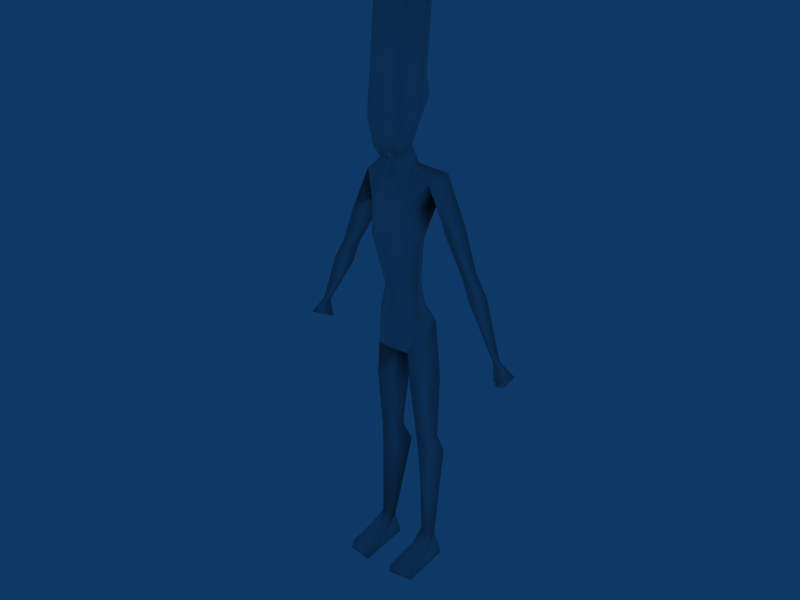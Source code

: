 # Source: chef_carl.blend  (saved by Blender 2.49.2; exported with 4.5.12 LTS)
import bpy
from mathutils import Matrix  # noqa: F401  (used for matrix-valued properties, if any)

bpy.ops.wm.read_factory_settings(use_empty=True)
scene = bpy.context.scene
scene.name = 'Scene'

# ---- collections
col_collection_1 = bpy.data.collections.new('Collection 1'); scene.collection.children.link(col_collection_1)

# ---- world
world_world = bpy.data.worlds.new('World'); scene.world = world_world
world_world.color = (0.05656, 0.2208, 0.4)
world_world.use_sun_shadow = False
world_world.sun_shadow_jitter_overblur = 0.0
world_world.cycles.sampling_method = 'MANUAL'
world_world.cycles.sample_map_resolution = 256

# ---- meshes
me_cylinder_003 = bpy.data.meshes.new('Cylinder.003')
me_cylinder_003.from_pydata([(0.517, 0.6152, 6.336), (-0.517, 0.6152, 6.336), (0.4728, -0.5945, 5.613), (-0.4728, -0.5945, 5.613), (0.5052, 0.9886, 7.901), (-0.5052, 0.9886, 7.901), (0.6687, -0.5348, 7.954), (-0.6687, -0.5348, 7.954), (5.558e-07, -0.7555, 5.375), (0.6306, -0.03646, 5.802), (-0.6306, -0.03646, 5.802), (5.558e-07, 0.8038, 6.263), (0.9696, 0.2184, 8.188), (-0.9696, 0.2184, 8.188), (5.558e-07, -0.6843, 8.243), (5.558e-07, 1.279, 7.986), (0.6978, -0.649, 6.634), (-0.6978, -0.649, 6.634), (0.6404, 0.9807, 7.226), (-0.6404, 0.9807, 7.226), (5.558e-07, -0.1106, 5.497), (1.025, 0.07235, 7.035), (-1.025, 0.07235, 7.035), (5.558e-07, -0.9764, 6.49), (5.558e-07, 1.251, 7.254), (3.85, 0.6531, -1.669), (-3.85, 0.6531, -1.669), (4.017, 0.4695, -1.592), (-4.017, 0.4695, -1.592), (4.078, 0.7203, -1.564), (-4.078, 0.7203, -1.564), (4.573, 0.9577, -2.124), (-4.573, 0.9577, -2.124), (4.375, 0.1452, -2.215), (-4.375, 0.1452, -2.215), (3.834, 0.74, -2.463), (-3.834, 0.74, -2.463), (4.372, 0.6143, -2.489), (-4.372, 0.6143, -2.489), (1.072, 0.4436, -10.65), (-1.072, 0.4436, -10.65), (0.6639, 0.2902, -10.95), (-0.6639, 0.2902, -10.95), (1.432, 0.2902, -10.95), (-1.432, 0.2902, -10.95), (0.6832, 0.7513, -10.51), (-0.6832, 0.7513, -10.51), (0.5585, -1.058, -11.33), (-0.5585, -1.058, -11.33), (1.528, -0.9052, -11.33), (-1.528, -0.9052, -11.33), (1.268, 0.8324, -10.49), (-1.268, 0.8324, -10.49), (0.7132, 1.13, -11.64), (-0.7132, 1.13, -11.64), (0.5673, -1.113, -11.63), (-0.5673, -1.113, -11.63), (1.537, -0.9608, -11.63), (-1.537, -0.9608, -11.63), (1.382, 1.13, -11.64), (-1.382, 1.13, -11.64), (1.896e-08, 0.6537, 5.686), (0.0, -0.01559, 5.32), (0.3352, 0.2074, 5.376), (-0.3352, 0.2074, 5.376), (0.3218, 0.4661, 5.547), (-0.3218, 0.4661, 5.547), (0.0, 0.8504, 4.835), (0.777, -0.3595, 3.593), (-0.777, -0.3595, 3.593), (0.0, -0.4107, 4.709), (-1.687e-17, -0.3101, -2.046), (-1.048, -0.0617, 2.137), (0.6566, 0.7549, 2.137), (-0.6566, 0.7549, 2.137), (-0.9053, 0.2164, -0.8422), (-0.5672, 0.9553, -0.5351), (0.7669, -0.1298, -3.459), (-0.7669, -0.1298, -3.459), (0.06592, 0.8709, -3.529), (-0.06592, 0.8709, -3.529), (1.223, 1.067, -3.413), (-1.223, 1.067, -3.413), (0.1865, 1.168, -6.804), (-0.1865, 1.168, -6.804), (1.276, 1.319, -6.802), (-1.276, 1.319, -6.802), (0.8865, 0.2767, -6.871), (-0.8865, 0.2767, -6.871), (0.0, 0.8771, -1.745), (0.6728, -0.1483, -2.112), (-0.6728, -0.1483, -2.112), (0.9684, 1.09, -1.144), (-0.9684, 1.09, -1.144), (0.3917, 0.907, -5.794), (-0.3917, 0.907, -5.794), (1.15, 1.079, -5.721), (-1.15, 1.079, -5.721), (0.3971, 0.9554, -6.188), (-0.3971, 0.9554, -6.188), (0.8474, 0.2004, -5.972), (-0.8474, 0.2004, -5.972), (1.101, 1.121, -6.135), (-1.101, 1.121, -6.135), (0.4835, 0.1537, 4.793), (-0.4835, 0.1537, 4.793), (0.4701, 0.6806, 4.848), (-0.4701, 0.6806, 4.848), (2.678, 0.7302, 0.272), (-2.678, 0.7302, 0.272), (3.295, 0.9143, 0.5769), (-3.295, 0.9143, 0.5769), (3.127, 0.2266, 0.4999), (-3.127, 0.2266, 0.4999), (2.093, 0.153, 2.798), (-2.093, 0.153, 2.798), (1.574, 0.7455, 2.501), (-1.574, 0.7455, 2.501), (2.297, 0.9615, 2.858), (-2.297, 0.9615, 2.858), (1.131, 0.8733, 3.533), (-1.131, 0.8733, 3.533), (1.334, 0.09296, 4.45), (-1.334, 0.09296, 4.45), (1.458, 0.9959, 4.658), (-1.458, 0.9959, 4.658), (2.326, 0.7147, 1.185), (-2.326, 0.7147, 1.185), (2.839, 0.866, 1.421), (-2.839, 0.866, 1.421), (2.389, 0.7147, 1.071), (-2.389, 0.7147, 1.071), (2.755, 0.3012, 1.262), (-2.755, 0.3012, 1.262), (2.902, 0.866, 1.307), (-2.902, 0.866, 1.307), (0.5672, 0.9553, -0.5351), (0.9053, 0.2164, -0.8422), (-3.182e-05, -0.4239, -0.9516), (1.048, -0.0617, 2.137), (-0.0009252, -0.6841, 2.137), (0.7415, 0.2737, 0.07586), (0.465, 0.8163, 0.407), (0.0009901, -0.2233, -0.1161), (-0.7332, 0.2825, 0.07591), (-0.4464, 0.8217, 0.4071), (-3.281e-05, 1.367, -1.099), (5.558e-07, 0.5959, 11.03), (5.558e-07, 1.553, 10.92), (5.558e-07, -0.4095, 10.99), (-0.9696, 0.4933, 10.97), (0.9696, 0.4933, 10.97), (-0.6687, -0.26, 10.91), (0.6687, -0.26, 10.91), (-0.5052, 1.263, 10.9), (0.5052, 1.263, 10.9)], [], [(9, 2, 8, 20), (8, 3, 10, 20), (9, 0, 18, 21), (19, 1, 10, 22), (18, 4, 12, 21), (13, 5, 19, 22), (12, 6, 16, 21), (17, 7, 13, 22), (16, 2, 9, 21), (10, 3, 17, 22), (8, 2, 16, 23), (17, 3, 8, 23), (16, 6, 14, 23), (14, 7, 17, 23), (15, 4, 18, 24), (19, 5, 15, 24), (18, 0, 11, 24), (11, 1, 19, 24), (35, 37, 33), (34, 38, 36), (33, 37, 31), (32, 38, 34), (31, 37, 35), (36, 38, 32), (27, 33, 31, 29), (32, 34, 28, 30), (25, 35, 33, 27), (34, 36, 26, 28), (25, 29, 31, 35), (32, 30, 26, 36), (39, 41, 47), (48, 42, 40), (43, 39, 49), (50, 40, 44), (39, 47, 49), (50, 48, 40), (39, 43, 51), (52, 44, 40), (41, 39, 45), (46, 40, 42), (41, 45, 53), (54, 46, 42), (47, 41, 55), (56, 42, 48), (41, 53, 55), (56, 54, 42), (43, 49, 57), (58, 50, 44), (43, 59, 51), (52, 60, 44), (57, 59, 43), (44, 60, 58), (51, 59, 53, 45), (54, 60, 52, 46), (57, 49, 47, 55), (48, 50, 58, 56), (59, 57, 55, 53), (56, 58, 60, 54), (61, 65, 106, 67), (61, 67, 107, 66), (70, 104, 63, 62), (64, 105, 70, 62), (104, 106, 65, 63), (66, 107, 105, 64), (120, 73, 67), (67, 74, 121), (124, 120, 67, 106), (67, 121, 125, 107), (68, 104, 70), (70, 105, 69), (139, 68, 140), (140, 69, 72), (68, 70, 140), (140, 70, 69), (68, 120, 122), (123, 121, 69), (104, 68, 122), (123, 69, 105), (120, 68, 139), (72, 69, 121), (120, 139, 73), (74, 72, 121), (90, 137, 138), (138, 75, 91), (92, 137, 90), (91, 75, 93), (92, 136, 137), (75, 76, 93), (90, 138, 71), (71, 138, 91), (90, 71, 89), (89, 71, 91), (92, 146, 136), (76, 146, 93), (92, 89, 146), (146, 89, 93), (81, 96, 94, 79), (95, 97, 82, 80), (92, 81, 79, 89), (80, 82, 93, 89), (77, 90, 89, 79), (89, 91, 78, 80), (100, 77, 79, 94), (80, 78, 101, 95), (81, 92, 90, 77), (91, 93, 82, 78), (96, 81, 77, 100), (78, 82, 97, 101), (85, 51, 45, 83), (46, 52, 86, 84), (102, 85, 83, 98), (84, 86, 103, 99), (87, 100, 98, 83), (99, 101, 88, 84), (39, 87, 83, 45), (84, 88, 40, 46), (85, 102, 100, 87), (101, 103, 86, 88), (87, 39, 51, 85), (88, 86, 52, 40), (102, 96, 100), (101, 97, 103), (102, 98, 94, 96), (95, 99, 103, 97), (100, 94, 98), (99, 95, 101), (122, 124, 106, 104), (107, 125, 123, 105), (25, 108, 110, 29), (26, 30, 111, 109), (134, 110, 108, 130), (109, 111, 135, 131), (112, 132, 130, 108), (131, 133, 113, 109), (108, 25, 27, 112), (109, 113, 28, 26), (110, 134, 132, 112), (133, 135, 111, 113), (29, 110, 112, 27), (113, 111, 30, 28), (118, 128, 126, 116), (127, 129, 119, 117), (124, 118, 116, 120), (117, 119, 125, 121), (114, 122, 120, 116), (121, 123, 115, 117), (132, 114, 116, 126), (117, 115, 133, 127), (118, 124, 122, 114), (123, 125, 119, 115), (128, 118, 114, 132), (115, 119, 129, 133), (134, 130, 126, 128), (127, 131, 135, 129), (132, 126, 130), (131, 127, 133), (134, 128, 132), (133, 129, 135), (136, 142, 141, 137), (142, 73, 139, 141), (137, 141, 143, 138), (141, 139, 140, 143), (138, 143, 144, 75), (143, 140, 72, 144), (75, 144, 145, 76), (144, 72, 74, 145), (73, 142, 145, 74), (142, 136, 76, 145), (136, 146, 76), (73, 74, 67), (9, 20, 62, 63), (0, 9, 63, 65), (0, 65, 61, 11), (1, 11, 61, 66), (1, 66, 64, 10), (10, 64, 62, 20), (15, 5, 154, 148), (4, 15, 148, 155), (7, 14, 149, 152), (14, 6, 153, 149), (13, 7, 152, 150), (6, 12, 151, 153), (5, 13, 150, 154), (12, 4, 155, 151), (151, 155, 148, 147), (148, 154, 150, 147), (149, 153, 151, 147), (150, 152, 149, 147)])
me_cylinder_003.polygons.foreach_set('use_smooth', [True] * 188)
_uv = me_cylinder_003.uv_layers.new(name='UVTex')
_uv.uv.foreach_set('vector', [0.7686, 0.04996, 0.7219, 0.07273, 0.6961, 0.0708, 0.6961, 0.01932, 0.6961, 0.0708, 0.6703, 0.07273, 0.6235, 0.04996, 0.6961, 0.01932, 0.7686, 0.04996, 0.8437, 0.08169, 0.8758, 0.1601, 0.8005, 0.1545, 0.5164, 0.1601, 0.5484, 0.08169, 0.6235, 0.04996, 0.5917, 0.1545, 0.8758, 0.1601, 0.8906, 0.215, 0.8157, 0.2445, 0.8005, 0.1545, 0.5765, 0.2445, 0.5015, 0.215, 0.5164, 0.1601, 0.5917, 0.1545, 0.8157, 0.2445, 0.7495, 0.2264, 0.7437, 0.1317, 0.8005, 0.1545, 0.6485, 0.1317, 0.6427, 0.2264, 0.5765, 0.2445, 0.5917, 0.1545, 0.7437, 0.1317, 0.7219, 0.07273, 0.7686, 0.04996, 0.8005, 0.1545, 0.6235, 0.04996, 0.6703, 0.07273, 0.6485, 0.1317, 0.5917, 0.1545, 0.6961, 0.0708, 0.7219, 0.07273, 0.7437, 0.1317, 0.6961, 0.1257, 0.6485, 0.1317, 0.6703, 0.07273, 0.6961, 0.0708, 0.6961, 0.1257, 0.7437, 0.1317, 0.7495, 0.2264, 0.6961, 0.2491, 0.6961, 0.1257, 0.6961, 0.2491, 0.6427, 0.2264, 0.6485, 0.1317, 0.6961, 0.1257, 0.9428, 0.2187, 0.8906, 0.215, 0.8758, 0.1601, 0.9352, 0.1516, 0.5164, 0.1601, 0.5015, 0.215, 0.4493, 0.2187, 0.457, 0.1516, 0.8758, 0.1601, 0.8437, 0.08169, 0.8915, 0.05833, 0.9352, 0.1516, 0.5007, 0.05833, 0.5484, 0.08169, 0.5164, 0.1601, 0.457, 0.1516, 0.1334, 0.6234, 0.1723, 0.6253, 0.1646, 0.6456, 0.1791, 0.5638, 0.1715, 0.5435, 0.2104, 0.5415, 0.1646, 0.6456, 0.1723, 0.6253, 0.1799, 0.6459, 0.1639, 0.564, 0.1715, 0.5435, 0.1791, 0.5638, 0.1799, 0.6459, 0.1723, 0.6253, 0.2094, 0.6234, 0.1343, 0.5415, 0.1715, 0.5435, 0.1639, 0.564, 0.1646, 0.6841, 0.1646, 0.6456, 0.1799, 0.6459, 0.1828, 0.6784, 0.1639, 0.564, 0.1791, 0.5638, 0.1792, 0.6022, 0.161, 0.5966, 0.1427, 0.6878, 0.1334, 0.6234, 0.1646, 0.6456, 0.1646, 0.6841, 0.1791, 0.5638, 0.2104, 0.5415, 0.2011, 0.6059, 0.1792, 0.6022, 0.2016, 0.6802, 0.1828, 0.6784, 0.1799, 0.6459, 0.2094, 0.6234, 0.1639, 0.564, 0.161, 0.5966, 0.1422, 0.5984, 0.1343, 0.5415, 0.3663, 0.2266, 0.3743, 0.2075, 0.4172, 0.2086, 0.3328, 0.4137, 0.3773, 0.4126, 0.3855, 0.4323, 0.3793, 0.2411, 0.3663, 0.2266, 0.4186, 0.2321, 0.3313, 0.438, 0.3855, 0.4323, 0.372, 0.4474, 0.3663, 0.2266, 0.4172, 0.2086, 0.4186, 0.2321, 0.3313, 0.438, 0.3328, 0.4137, 0.3855, 0.4323, 0.3663, 0.2266, 0.3793, 0.2411, 0.3513, 0.2365, 0.401, 0.4426, 0.372, 0.4474, 0.3855, 0.4323, 0.3743, 0.2075, 0.3663, 0.2266, 0.3515, 0.2154, 0.4009, 0.4208, 0.3855, 0.4323, 0.3773, 0.4126, 0.3743, 0.2075, 0.3515, 0.2154, 0.3542, 0.1727, 0.398, 0.3765, 0.4009, 0.4208, 0.3773, 0.4126, 0.4172, 0.2086, 0.3743, 0.2075, 0.4283, 0.2005, 0.3213, 0.4053, 0.3773, 0.4126, 0.3328, 0.4137, 0.3743, 0.2075, 0.3542, 0.1727, 0.4283, 0.2005, 0.3213, 0.4053, 0.398, 0.3765, 0.3773, 0.4126, 0.3793, 0.2411, 0.4186, 0.2321, 0.4283, 0.238, 0.3213, 0.4442, 0.3313, 0.438, 0.372, 0.4474, 0.3793, 0.2411, 0.3662, 0.2794, 0.3513, 0.2365, 0.401, 0.4426, 0.3856, 0.4871, 0.372, 0.4474, 0.4283, 0.238, 0.3662, 0.2794, 0.3793, 0.2411, 0.372, 0.4474, 0.3856, 0.4871, 0.3213, 0.4442, 0.3513, 0.2365, 0.3662, 0.2794, 0.3416, 0.2855, 0.3296, 0.2419, 0.4111, 0.4933, 0.3856, 0.4871, 0.401, 0.4426, 0.4236, 0.4482, 0.4283, 0.238, 0.4186, 0.2321, 0.4172, 0.2086, 0.4283, 0.2005, 0.3328, 0.4137, 0.3313, 0.438, 0.3213, 0.4442, 0.3213, 0.4053, 0.3662, 0.2794, 0.3907, 0.355, 0.3564, 0.3693, 0.3416, 0.2855, 0.3958, 0.5801, 0.3602, 0.5653, 0.3856, 0.4871, 0.4111, 0.4933, 0.09069, 0.4764, 0.06529, 0.4691, 0.0514, 0.4262, 0.07946, 0.4185, 0.09069, 0.4764, 0.07946, 0.4185, 0.1118, 0.4086, 0.1203, 0.4677, 0.1938, 0.4068, 0.2326, 0.4312, 0.2111, 0.4707, 0.1804, 0.4595, 0.1451, 0.4586, 0.1482, 0.4089, 0.1938, 0.4068, 0.1804, 0.4595, 0.2326, 0.4312, 0.2542, 0.4528, 0.227, 0.4842, 0.2111, 0.4707, 0.1203, 0.4677, 0.1118, 0.4086, 0.1482, 0.4089, 0.1451, 0.4586, 0.0214, 0.3468, 0.04687, 0.2779, 0.07946, 0.4185, 0.07946, 0.4185, 0.1111, 0.2811, 0.1256, 0.3416, 0.0, 0.405, 0.0214, 0.3468, 0.07946, 0.4185, 0.0514, 0.4262, 0.07946, 0.4185, 0.1256, 0.3416, 0.1294, 0.3655, 0.1118, 0.4086, 0.2416, 0.3536, 0.2326, 0.4312, 0.1938, 0.4068, 0.1938, 0.4068, 0.1482, 0.4089, 0.1687, 0.3453, 0.261, 0.2836, 0.2416, 0.3536, 0.2085, 0.2835, 0.2085, 0.2835, 0.1687, 0.3453, 0.1535, 0.2826, 0.2416, 0.3536, 0.1938, 0.4068, 0.2085, 0.2835, 0.2085, 0.2835, 0.1938, 0.4068, 0.1687, 0.3453, 0.2416, 0.3536, 0.3052, 0.3486, 0.2744, 0.3974, 0.1424, 0.3659, 0.1256, 0.3416, 0.1687, 0.3453, 0.2326, 0.4312, 0.2416, 0.3536, 0.2744, 0.3974, 0.1424, 0.3659, 0.1687, 0.3453, 0.1482, 0.4089, 0.3052, 0.3486, 0.2416, 0.3536, 0.261, 0.2836, 0.1535, 0.2826, 0.1687, 0.3453, 0.1256, 0.3416, 0.3052, 0.3486, 0.261, 0.2836, 0.3038, 0.2774, 0.1111, 0.2811, 0.1535, 0.2826, 0.1256, 0.3416, 0.2472, 0.05734, 0.2639, 0.1215, 0.209, 0.1124, 0.209, 0.1124, 0.152, 0.1143, 0.1798, 0.05206, 0.3068, 0.107, 0.2639, 0.1215, 0.2472, 0.05734, 0.1798, 0.05206, 0.152, 0.1143, 0.1114, 0.09096, 0.3068, 0.107, 0.3009, 0.1421, 0.2639, 0.1215, 0.152, 0.1143, 0.1074, 0.1305, 0.1114, 0.09096, 0.2472, 0.05734, 0.209, 0.1124, 0.2131, 0.0599, 0.2131, 0.0599, 0.209, 0.1124, 0.1798, 0.05206, 0.2472, 0.05734, 0.2131, 0.0599, 0.2178, 0.0, 0.2178, 0.0, 0.2131, 0.0599, 0.1798, 0.05206, 0.02438, 0.1162, 0.06901, 0.1079, 0.0495, 0.1431, 0.1074, 0.1305, 0.06901, 0.1079, 0.1114, 0.09096, 0.02438, 0.1162, 0.0588, 0.07256, 0.06901, 0.1079, 0.06901, 0.1079, 0.0588, 0.07256, 0.1114, 0.09096, 0.8247, 0.8374, 0.6664, 0.8423, 0.6617, 0.7959, 0.8164, 0.7717, 0.6591, 0.742, 0.665, 0.6957, 0.8231, 0.7037, 0.813, 0.7693, 0.9771, 0.8316, 0.8247, 0.8374, 0.8164, 0.7717, 0.9392, 0.7717, 0.813, 0.7693, 0.8231, 0.7037, 0.9753, 0.7125, 0.9358, 0.7717, 0.8246, 0.9066, 0.9145, 0.9089, 0.937, 0.9798, 0.8156, 0.9743, 0.9393, 0.5635, 0.9149, 0.634, 0.8249, 0.6345, 0.8178, 0.5666, 0.654, 0.9008, 0.8246, 0.9066, 0.8156, 0.9743, 0.6616, 0.9504, 0.8178, 0.5666, 0.8249, 0.6345, 0.6542, 0.637, 0.6632, 0.5876, 0.8247, 0.8374, 0.9771, 0.8316, 0.9145, 0.9089, 0.8246, 0.9066, 0.9149, 0.634, 0.9753, 0.7125, 0.8231, 0.7037, 0.8249, 0.6345, 0.6664, 0.8423, 0.8247, 0.8374, 0.8246, 0.9066, 0.654, 0.9008, 0.8249, 0.6345, 0.8231, 0.7037, 0.665, 0.6957, 0.6542, 0.637, 0.5827, 0.8374, 0.361, 0.8645, 0.3529, 0.8291, 0.5886, 0.7822, 0.3512, 0.7028, 0.3603, 0.6675, 0.5812, 0.6989, 0.5856, 0.7543, 0.6347, 0.8412, 0.5827, 0.8374, 0.5886, 0.7822, 0.6361, 0.7955, 0.5856, 0.7543, 0.5812, 0.6989, 0.6333, 0.6961, 0.6334, 0.7419, 0.593, 0.9025, 0.654, 0.9008, 0.6351, 0.9507, 0.593, 0.9731, 0.6367, 0.5867, 0.6542, 0.637, 0.5932, 0.6341, 0.5952, 0.5635, 0.3497, 0.8897, 0.593, 0.9025, 0.593, 0.9731, 0.3566, 0.9166, 0.5952, 0.5635, 0.5932, 0.6341, 0.3497, 0.6422, 0.3573, 0.6154, 0.5827, 0.8374, 0.6347, 0.8412, 0.654, 0.9008, 0.593, 0.9025, 0.6542, 0.637, 0.6333, 0.6961, 0.5812, 0.6989, 0.5932, 0.6341, 0.593, 0.9025, 0.3497, 0.8897, 0.361, 0.8645, 0.5827, 0.8374, 0.5932, 0.6341, 0.5812, 0.6989, 0.3603, 0.6675, 0.3497, 0.6422, 0.6347, 0.8412, 0.6664, 0.8423, 0.654, 0.9008, 0.6542, 0.637, 0.665, 0.6957, 0.6333, 0.6961, 0.6347, 0.8412, 0.6361, 0.7955, 0.6617, 0.7959, 0.6664, 0.8423, 0.6591, 0.742, 0.6334, 0.7419, 0.6333, 0.6961, 0.665, 0.6957, 0.654, 0.9008, 0.6616, 0.9504, 0.6351, 0.9507, 0.6367, 0.5867, 0.6632, 0.5876, 0.6542, 0.637, 0.2744, 0.3974, 0.3068, 0.4346, 0.2542, 0.4528, 0.2326, 0.4312, 0.1118, 0.4086, 0.1294, 0.3655, 0.1424, 0.3659, 0.1482, 0.4089, 0.2853, 0.613, 0.3171, 0.7326, 0.2789, 0.736, 0.269, 0.6158, 0.05702, 0.6086, 0.07333, 0.6114, 0.06345, 0.7317, 0.02532, 0.7282, 0.2783, 0.7821, 0.2789, 0.736, 0.3171, 0.7326, 0.313, 0.7823, 0.02532, 0.7282, 0.06345, 0.7317, 0.06406, 0.7777, 0.02937, 0.778, 0.2429, 0.7361, 0.2426, 0.7832, 0.208, 0.7808, 0.2051, 0.7323, 0.1344, 0.7765, 0.09982, 0.7789, 0.09952, 0.7318, 0.1372, 0.728, 0.2051, 0.7323, 0.2357, 0.6133, 0.2519, 0.6159, 0.2429, 0.7361, 0.1372, 0.728, 0.09952, 0.7318, 0.09044, 0.6115, 0.1067, 0.6089, 0.2789, 0.736, 0.2783, 0.7821, 0.2426, 0.7832, 0.2429, 0.7361, 0.09982, 0.7789, 0.06406, 0.7777, 0.06345, 0.7317, 0.09952, 0.7318, 0.269, 0.6158, 0.2789, 0.736, 0.2429, 0.7361, 0.2519, 0.6159, 0.09952, 0.7318, 0.06345, 0.7317, 0.07333, 0.6114, 0.09044, 0.6115, 0.2818, 0.8801, 0.2785, 0.7899, 0.3135, 0.7898, 0.3275, 0.8754, 0.02883, 0.7854, 0.06389, 0.7855, 0.06055, 0.8757, 0.01492, 0.871, 0.2848, 0.9903, 0.2818, 0.8801, 0.3275, 0.8754, 0.3275, 0.939, 0.01492, 0.871, 0.06055, 0.8757, 0.05757, 0.9859, 0.01492, 0.9346, 0.2362, 0.881, 0.232, 0.9827, 0.1801, 0.9364, 0.1897, 0.873, 0.1623, 0.9321, 0.1104, 0.9783, 0.1062, 0.8767, 0.1526, 0.8686, 0.2426, 0.7832, 0.2362, 0.881, 0.1897, 0.873, 0.2073, 0.7881, 0.1526, 0.8686, 0.1062, 0.8767, 0.09982, 0.7789, 0.1351, 0.7837, 0.2818, 0.8801, 0.2848, 0.9903, 0.232, 0.9827, 0.2362, 0.881, 0.1104, 0.9783, 0.05757, 0.9859, 0.06055, 0.8757, 0.1062, 0.8767, 0.2785, 0.7899, 0.2818, 0.8801, 0.2362, 0.881, 0.2426, 0.7832, 0.1062, 0.8767, 0.06055, 0.8757, 0.06389, 0.7855, 0.09982, 0.7789, 0.2783, 0.7821, 0.313, 0.7823, 0.3135, 0.7898, 0.2785, 0.7899, 0.02883, 0.7854, 0.02937, 0.778, 0.06406, 0.7777, 0.06389, 0.7855, 0.2426, 0.7832, 0.2073, 0.7881, 0.208, 0.7808, 0.1344, 0.7765, 0.1351, 0.7837, 0.09982, 0.7789, 0.2783, 0.7821, 0.2785, 0.7899, 0.2426, 0.7832, 0.09982, 0.7789, 0.06389, 0.7855, 0.06406, 0.7777, 0.3009, 0.1421, 0.2947, 0.189, 0.2602, 0.1721, 0.2639, 0.1215, 0.2947, 0.189, 0.3038, 0.2774, 0.261, 0.2836, 0.2602, 0.1721, 0.2639, 0.1215, 0.2602, 0.1721, 0.2062, 0.162, 0.209, 0.1124, 0.2602, 0.1721, 0.261, 0.2836, 0.2085, 0.2835, 0.2062, 0.162, 0.209, 0.1124, 0.2062, 0.162, 0.1492, 0.1683, 0.152, 0.1143, 0.2062, 0.162, 0.2085, 0.2835, 0.1535, 0.2826, 0.1492, 0.1683, 0.152, 0.1143, 0.1492, 0.1683, 0.111, 0.1859, 0.1074, 0.1305, 0.1492, 0.1683, 0.1535, 0.2826, 0.1111, 0.2811, 0.111, 0.1859, 0.04687, 0.2779, 0.06041, 0.1892, 0.111, 0.1859, 0.1111, 0.2811, 0.06041, 0.1892, 0.0495, 0.1431, 0.1074, 0.1305, 0.111, 0.1859, 0.0495, 0.1431, 0.06901, 0.1079, 0.1074, 0.1305, 0.04687, 0.2779, 0.1111, 0.2811, 0.07946, 0.4185, 0.1972, 0.5071, 0.1782, 0.472, 0.1804, 0.4595, 0.2111, 0.4707, 0.2411, 0.5305, 0.1972, 0.5071, 0.2111, 0.4707, 0.227, 0.4842, 0.05358, 0.5156, 0.06529, 0.4691, 0.09069, 0.4764, 0.0845, 0.5159, 0.1139, 0.525, 0.0845, 0.5159, 0.09069, 0.4764, 0.1203, 0.4677, 0.1139, 0.525, 0.1203, 0.4677, 0.1451, 0.4586, 0.152, 0.5003, 0.152, 0.5003, 0.1451, 0.4586, 0.1804, 0.4595, 0.1782, 0.472, 0.4493, 0.2187, 0.5015, 0.215, 0.4839, 0.4804, 0.4319, 0.4812, 0.8906, 0.215, 0.9428, 0.2187, 0.9603, 0.4812, 0.9083, 0.4804, 0.6427, 0.2264, 0.6961, 0.2491, 0.6961, 0.4813, 0.6353, 0.476, 0.6961, 0.2491, 0.7495, 0.2264, 0.7568, 0.476, 0.6961, 0.4813, 0.5765, 0.2445, 0.6427, 0.2264, 0.6353, 0.476, 0.5639, 0.4843, 0.7495, 0.2264, 0.8157, 0.2445, 0.8283, 0.4843, 0.7568, 0.476, 0.5015, 0.215, 0.5765, 0.2445, 0.5639, 0.4843, 0.4839, 0.4804, 0.8157, 0.2445, 0.8906, 0.215, 0.9083, 0.4804, 0.8283, 0.4843, 0.3569, 0.004127, 0.4259, 0.01556, 0.4609, 0.04412, 0.3915, 0.07128, 0.4609, 0.04412, 0.4546, 0.08886, 0.4117, 0.1441, 0.3915, 0.07128, 0.319, 0.09967, 0.3106, 0.04693, 0.3569, 0.004127, 0.3915, 0.07128, 0.4117, 0.1441, 0.3487, 0.1441, 0.319, 0.09967, 0.3915, 0.07128])
me_cylinder_003.use_remesh_preserve_volume = False
me_cylinder_003.use_remesh_preserve_attributes = False
me_cylinder_003.use_mirror_vertex_groups = False
me_cylinder_003.update()

# ---- objects
ob_cylinder_002 = bpy.data.objects.new('Cylinder.002', me_cylinder_003)

# ---- transforms, parenting, visibility, modifiers, constraints
ob_cylinder_002.location = (0.0, 0.0, 0.0)
ob_cylinder_002.scale = (0.3604, 0.3604, 0.3604)
ob_cylinder_002.lock_rotations_4d = False
ob_cylinder_002.empty_display_type = 'ARROWS'
ob_cylinder_002.lineart.crease_threshold = 0.0

# ---- collection membership
col_collection_1.objects.link(ob_cylinder_002)

# ---- scene / render settings (as saved in the file)
scene.frame_start = 1; scene.frame_end = 250; scene.frame_set(1)
scene.render.engine = 'BLENDER_EEVEE_NEXT'
scene.render.image_settings.file_format = 'JPEG'
scene.render.image_settings.color_mode = 'RGB'
scene.render.image_settings.compression = 90
scene.render.resolution_x = 800
scene.render.resolution_y = 600
scene.render.pixel_aspect_x = 100.0
scene.render.pixel_aspect_y = 100.0
scene.render.fps = 25
scene.render.dither_intensity = 0.0
scene.render.use_compositing = False
scene.render.use_sequencer = False
scene.render.bake_margin = 2
scene.render.bake_bias = 0.0
scene.render.use_stamp_time = False
scene.render.use_stamp_date = False
scene.render.use_stamp_frame = False
scene.render.use_stamp_camera = False
scene.render.use_stamp_scene = False
scene.render.use_stamp_filename = False
scene.render.use_stamp_render_time = False
scene.render.stamp_font_size = 0
scene.cycles.use_denoising = False
scene.cycles.samples = 10
scene.cycles.sampling_pattern = 'TABULATED_SOBOL'
scene.cycles.light_sampling_threshold = 0.0
scene.cycles.use_adaptive_sampling = False
scene.cycles.use_light_tree = False
scene.cycles.blur_glossy = 0.0
scene.cycles.volume_bounces = 1
scene.cycles.pixel_filter_type = 'GAUSSIAN'
scene.cycles.sample_clamp_indirect = 0.0
scene.view_settings.view_transform = 'Raw'
bpy.context.view_layer.update()

# ---- added for rendering (the .blend has no active camera): camera
cam_auto = bpy.data.cameras.new('AutoCamera')
cam_auto.lens = 50.0
cam_auto.sensor_width = 36.0
cam_auto.clip_end = 1000.0
ob_auto_camera = bpy.data.objects.new('AutoCamera', cam_auto)
scene.collection.objects.link(ob_auto_camera)
ob_auto_camera.location = (8.19895, -9.75946, 6.44776)
ob_auto_camera.rotation_euler = (1.09748, -7.21219e-08, 0.694738)
scene.camera = ob_auto_camera
bpy.context.view_layer.update()
